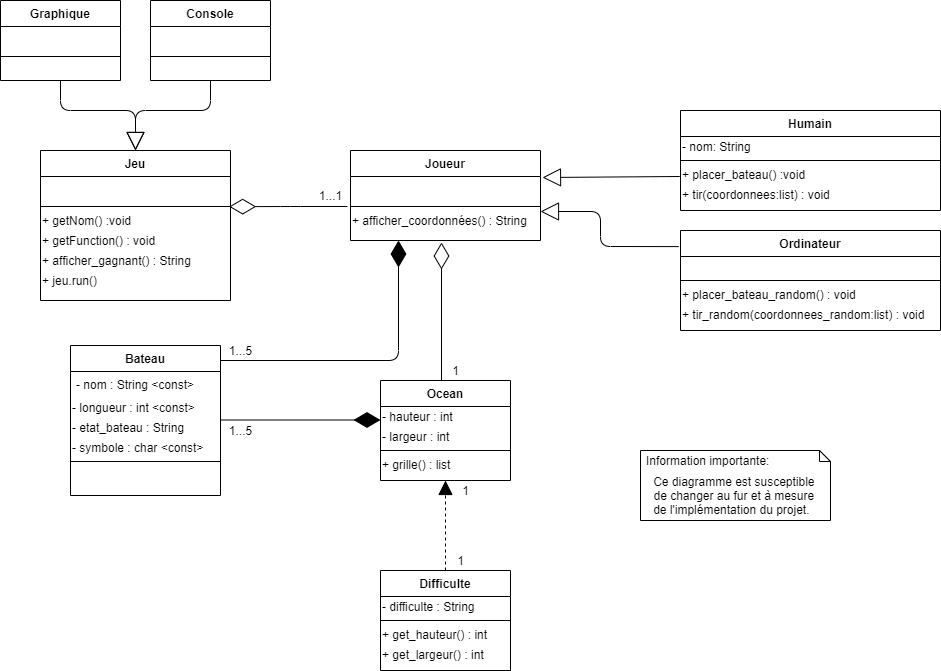

The diagram above was exported from draw.io. Its source (the exported page's mxGraphModel, read from the mxfile embedded in the PNG):
<mxGraphModel dx="211" dy="1717" grid="1" gridSize="10" guides="1" tooltips="1" connect="1" arrows="1" fold="1" page="1" pageScale="1" pageWidth="827" pageHeight="1169" math="0" shadow="0">
  <root>
    <mxCell id="0" />
    <mxCell id="1" parent="0" />
    <mxCell id="l9flaLfQfQlyqBT4CEN4-1" value="Ocean" style="swimlane;fontStyle=1;align=center;verticalAlign=top;childLayout=stackLayout;horizontal=1;startSize=26;horizontalStack=0;resizeParent=1;resizeLast=0;collapsible=1;marginBottom=0;rounded=0;shadow=0;strokeWidth=1;" parent="1" vertex="1">
      <mxGeometry x="1260" y="270" width="130" height="100" as="geometry">
        <mxRectangle x="340" y="380" width="170" height="26" as="alternateBounds" />
      </mxGeometry>
    </mxCell>
    <mxCell id="l9flaLfQfQlyqBT4CEN4-2" value="- hauteur : int" style="text;html=1;align=left;verticalAlign=middle;resizable=0;points=[];autosize=1;" parent="l9flaLfQfQlyqBT4CEN4-1" vertex="1">
      <mxGeometry y="26" width="130" height="20" as="geometry" />
    </mxCell>
    <mxCell id="l9flaLfQfQlyqBT4CEN4-3" value="- largeur : int&amp;nbsp;" style="text;html=1;align=left;verticalAlign=middle;resizable=0;points=[];autosize=1;" parent="l9flaLfQfQlyqBT4CEN4-1" vertex="1">
      <mxGeometry y="46" width="130" height="20" as="geometry" />
    </mxCell>
    <mxCell id="l9flaLfQfQlyqBT4CEN4-4" value="" style="line;html=1;strokeWidth=1;align=left;verticalAlign=middle;spacingTop=-1;spacingLeft=3;spacingRight=3;rotatable=0;labelPosition=right;points=[];portConstraint=eastwest;" parent="l9flaLfQfQlyqBT4CEN4-1" vertex="1">
      <mxGeometry y="66" width="130" height="8" as="geometry" />
    </mxCell>
    <mxCell id="l9flaLfQfQlyqBT4CEN4-5" value="+ grille() : list" style="text;html=1;align=left;verticalAlign=middle;resizable=0;points=[];autosize=1;" parent="l9flaLfQfQlyqBT4CEN4-1" vertex="1">
      <mxGeometry y="74" width="130" height="20" as="geometry" />
    </mxCell>
    <mxCell id="l9flaLfQfQlyqBT4CEN4-6" value="Joueur" style="swimlane;fontStyle=1;align=center;verticalAlign=top;childLayout=stackLayout;horizontal=1;startSize=26;horizontalStack=0;resizeParent=1;resizeLast=0;collapsible=1;marginBottom=0;rounded=0;shadow=0;strokeWidth=1;" parent="1" vertex="1">
      <mxGeometry x="1230" y="40" width="190" height="90" as="geometry">
        <mxRectangle x="550" y="140" width="160" height="26" as="alternateBounds" />
      </mxGeometry>
    </mxCell>
    <mxCell id="l9flaLfQfQlyqBT4CEN4-7" value="  " style="text;align=left;verticalAlign=top;spacingLeft=4;spacingRight=4;overflow=hidden;rotatable=0;points=[[0,0.5],[1,0.5]];portConstraint=eastwest;" parent="l9flaLfQfQlyqBT4CEN4-6" vertex="1">
      <mxGeometry y="26" width="190" height="26" as="geometry" />
    </mxCell>
    <mxCell id="l9flaLfQfQlyqBT4CEN4-14" value="" style="line;html=1;strokeWidth=1;align=left;verticalAlign=middle;spacingTop=-1;spacingLeft=3;spacingRight=3;rotatable=0;labelPosition=right;points=[];portConstraint=eastwest;" parent="l9flaLfQfQlyqBT4CEN4-6" vertex="1">
      <mxGeometry y="52" width="190" height="8" as="geometry" />
    </mxCell>
    <mxCell id="l9flaLfQfQlyqBT4CEN4-17" value="+ afficher_coordonnées() : String" style="text;html=1;align=left;verticalAlign=middle;resizable=0;points=[];autosize=1;" parent="l9flaLfQfQlyqBT4CEN4-6" vertex="1">
      <mxGeometry y="60" width="190" height="20" as="geometry" />
    </mxCell>
    <mxCell id="l9flaLfQfQlyqBT4CEN4-18" value="Bateau" style="swimlane;fontStyle=1;align=center;verticalAlign=top;childLayout=stackLayout;horizontal=1;startSize=26;horizontalStack=0;resizeParent=1;resizeLast=0;collapsible=1;marginBottom=0;rounded=0;shadow=0;strokeWidth=1;" parent="1" vertex="1">
      <mxGeometry x="950" y="235" width="150" height="150" as="geometry">
        <mxRectangle x="130" y="380" width="160" height="26" as="alternateBounds" />
      </mxGeometry>
    </mxCell>
    <mxCell id="l9flaLfQfQlyqBT4CEN4-19" value="- nom : String &lt;const&gt;" style="text;align=left;verticalAlign=top;spacingLeft=4;spacingRight=4;overflow=hidden;rotatable=0;points=[[0,0.5],[1,0.5]];portConstraint=eastwest;" parent="l9flaLfQfQlyqBT4CEN4-18" vertex="1">
      <mxGeometry y="26" width="150" height="26" as="geometry" />
    </mxCell>
    <mxCell id="l9flaLfQfQlyqBT4CEN4-20" value="- longueur : int &amp;lt;const&amp;gt;" style="text;html=1;align=left;verticalAlign=middle;resizable=0;points=[];autosize=1;" parent="l9flaLfQfQlyqBT4CEN4-18" vertex="1">
      <mxGeometry y="52" width="150" height="20" as="geometry" />
    </mxCell>
    <mxCell id="l9flaLfQfQlyqBT4CEN4-21" value="- etat_bateau : String" style="text;html=1;align=left;verticalAlign=middle;resizable=0;points=[];autosize=1;" parent="l9flaLfQfQlyqBT4CEN4-18" vertex="1">
      <mxGeometry y="72" width="150" height="20" as="geometry" />
    </mxCell>
    <mxCell id="l9flaLfQfQlyqBT4CEN4-22" value="- symbole : char &amp;lt;const&amp;gt;" style="text;html=1;align=left;verticalAlign=middle;resizable=0;points=[];autosize=1;" parent="l9flaLfQfQlyqBT4CEN4-18" vertex="1">
      <mxGeometry y="92" width="150" height="20" as="geometry" />
    </mxCell>
    <mxCell id="l9flaLfQfQlyqBT4CEN4-23" value="" style="line;html=1;strokeWidth=1;align=left;verticalAlign=middle;spacingTop=-1;spacingLeft=3;spacingRight=3;rotatable=0;labelPosition=right;points=[];portConstraint=eastwest;" parent="l9flaLfQfQlyqBT4CEN4-18" vertex="1">
      <mxGeometry y="112" width="150" height="8" as="geometry" />
    </mxCell>
    <mxCell id="l9flaLfQfQlyqBT4CEN4-24" value="Jeu" style="swimlane;fontStyle=1;align=center;verticalAlign=top;childLayout=stackLayout;horizontal=1;startSize=26;horizontalStack=0;resizeParent=1;resizeLast=0;collapsible=1;marginBottom=0;rounded=0;shadow=0;strokeWidth=1;" parent="1" vertex="1">
      <mxGeometry x="920" y="40" width="190" height="150" as="geometry">
        <mxRectangle x="550" y="140" width="160" height="26" as="alternateBounds" />
      </mxGeometry>
    </mxCell>
    <mxCell id="l9flaLfQfQlyqBT4CEN4-26" value="  " style="text;align=left;verticalAlign=top;spacingLeft=4;spacingRight=4;overflow=hidden;rotatable=0;points=[[0,0.5],[1,0.5]];portConstraint=eastwest;rounded=0;shadow=0;html=0;" parent="l9flaLfQfQlyqBT4CEN4-24" vertex="1">
      <mxGeometry y="26" width="190" height="26" as="geometry" />
    </mxCell>
    <mxCell id="l9flaLfQfQlyqBT4CEN4-27" value="" style="line;html=1;strokeWidth=1;align=left;verticalAlign=middle;spacingTop=-1;spacingLeft=3;spacingRight=3;rotatable=0;labelPosition=right;points=[];portConstraint=eastwest;" parent="l9flaLfQfQlyqBT4CEN4-24" vertex="1">
      <mxGeometry y="52" width="190" height="8" as="geometry" />
    </mxCell>
    <mxCell id="l9flaLfQfQlyqBT4CEN4-28" value="+ getNom() :void" style="text;html=1;align=left;verticalAlign=middle;resizable=0;points=[];autosize=1;" parent="l9flaLfQfQlyqBT4CEN4-24" vertex="1">
      <mxGeometry y="60" width="190" height="20" as="geometry" />
    </mxCell>
    <mxCell id="l9flaLfQfQlyqBT4CEN4-31" value="&lt;span&gt;+ getFunction() : void&lt;/span&gt;" style="text;html=1;align=left;verticalAlign=middle;resizable=0;points=[];autosize=1;" parent="l9flaLfQfQlyqBT4CEN4-24" vertex="1">
      <mxGeometry y="80" width="190" height="20" as="geometry" />
    </mxCell>
    <mxCell id="l9flaLfQfQlyqBT4CEN4-30" value="+ afficher_gagnant() : String" style="text;html=1;align=left;verticalAlign=middle;resizable=0;points=[];autosize=1;" parent="l9flaLfQfQlyqBT4CEN4-24" vertex="1">
      <mxGeometry y="100" width="190" height="20" as="geometry" />
    </mxCell>
    <mxCell id="9KU3pGpGre3YojgQw5Ma-1" value="+ jeu.run()" style="text;html=1;align=left;verticalAlign=middle;resizable=0;points=[];autosize=1;" vertex="1" parent="l9flaLfQfQlyqBT4CEN4-24">
      <mxGeometry y="120" width="190" height="20" as="geometry" />
    </mxCell>
    <mxCell id="l9flaLfQfQlyqBT4CEN4-33" value="" style="endArrow=diamondThin;endSize=24;html=1;endFill=0;entryX=0.993;entryY=0.521;entryDx=0;entryDy=0;entryPerimeter=0;" parent="1" target="l9flaLfQfQlyqBT4CEN4-27" edge="1">
      <mxGeometry x="0.1296" width="160" relative="1" as="geometry">
        <mxPoint x="1227" y="96" as="sourcePoint" />
        <mxPoint x="1340" y="160" as="targetPoint" />
        <Array as="points">
          <mxPoint x="1170" y="96" />
        </Array>
        <mxPoint as="offset" />
      </mxGeometry>
    </mxCell>
    <mxCell id="l9flaLfQfQlyqBT4CEN4-37" value="1" style="text;html=1;align=center;verticalAlign=middle;resizable=0;points=[];autosize=1;" parent="1" vertex="1">
      <mxGeometry x="1325" y="250" width="20" height="20" as="geometry" />
    </mxCell>
    <mxCell id="l9flaLfQfQlyqBT4CEN4-38" value="" style="endArrow=diamondThin;endFill=1;endSize=24;html=1;" parent="1" edge="1">
      <mxGeometry width="160" relative="1" as="geometry">
        <mxPoint x="1100" y="309.5" as="sourcePoint" />
        <mxPoint x="1260" y="309.5" as="targetPoint" />
      </mxGeometry>
    </mxCell>
    <mxCell id="l9flaLfQfQlyqBT4CEN4-41" value="" style="endArrow=diamondThin;endFill=1;endSize=24;html=1;" parent="1" edge="1">
      <mxGeometry width="160" relative="1" as="geometry">
        <mxPoint x="1100" y="250" as="sourcePoint" />
        <mxPoint x="1278" y="130" as="targetPoint" />
        <Array as="points">
          <mxPoint x="1278" y="250" />
        </Array>
      </mxGeometry>
    </mxCell>
    <mxCell id="l9flaLfQfQlyqBT4CEN4-43" value="Difficulte" style="swimlane;fontStyle=1;align=center;verticalAlign=top;childLayout=stackLayout;horizontal=1;startSize=26;horizontalStack=0;resizeParent=1;resizeLast=0;collapsible=1;marginBottom=0;rounded=0;shadow=0;strokeWidth=1;" parent="1" vertex="1">
      <mxGeometry x="1260" y="460" width="130" height="100" as="geometry">
        <mxRectangle x="340" y="380" width="170" height="26" as="alternateBounds" />
      </mxGeometry>
    </mxCell>
    <mxCell id="l9flaLfQfQlyqBT4CEN4-44" value="- difficulte : String" style="text;html=1;align=left;verticalAlign=middle;resizable=0;points=[];autosize=1;" parent="l9flaLfQfQlyqBT4CEN4-43" vertex="1">
      <mxGeometry y="26" width="130" height="20" as="geometry" />
    </mxCell>
    <mxCell id="l9flaLfQfQlyqBT4CEN4-46" value="" style="line;html=1;strokeWidth=1;align=left;verticalAlign=middle;spacingTop=-1;spacingLeft=3;spacingRight=3;rotatable=0;labelPosition=right;points=[];portConstraint=eastwest;" parent="l9flaLfQfQlyqBT4CEN4-43" vertex="1">
      <mxGeometry y="46" width="130" height="8" as="geometry" />
    </mxCell>
    <mxCell id="l9flaLfQfQlyqBT4CEN4-47" value="+ get_hauteur() : int" style="text;html=1;align=left;verticalAlign=middle;resizable=0;points=[];autosize=1;" parent="l9flaLfQfQlyqBT4CEN4-43" vertex="1">
      <mxGeometry y="54" width="130" height="20" as="geometry" />
    </mxCell>
    <mxCell id="l9flaLfQfQlyqBT4CEN4-48" value="+ get_largeur() : int" style="text;html=1;align=left;verticalAlign=middle;resizable=0;points=[];autosize=1;" parent="l9flaLfQfQlyqBT4CEN4-43" vertex="1">
      <mxGeometry y="74" width="130" height="20" as="geometry" />
    </mxCell>
    <mxCell id="l9flaLfQfQlyqBT4CEN4-49" value="" style="endArrow=block;endSize=12;dashed=1;html=1;endFill=1;exitX=0.5;exitY=0;exitDx=0;exitDy=0;entryX=0.5;entryY=1;entryDx=0;entryDy=0;" parent="1" source="l9flaLfQfQlyqBT4CEN4-43" target="l9flaLfQfQlyqBT4CEN4-1" edge="1">
      <mxGeometry x="0.1296" width="160" relative="1" as="geometry">
        <mxPoint x="1297.9099999999999" y="452.15999999999997" as="sourcePoint" />
        <mxPoint x="1180" y="450.168" as="targetPoint" />
        <Array as="points">
          <mxPoint x="1325" y="410" />
        </Array>
        <mxPoint as="offset" />
      </mxGeometry>
    </mxCell>
    <mxCell id="l9flaLfQfQlyqBT4CEN4-51" value="Ordinateur" style="swimlane;fontStyle=1;align=center;verticalAlign=top;childLayout=stackLayout;horizontal=1;startSize=26;horizontalStack=0;resizeParent=1;resizeLast=0;collapsible=1;marginBottom=0;rounded=0;shadow=0;strokeWidth=1;" parent="1" vertex="1">
      <mxGeometry x="1560" y="120" width="260" height="100" as="geometry">
        <mxRectangle x="340" y="380" width="170" height="26" as="alternateBounds" />
      </mxGeometry>
    </mxCell>
    <mxCell id="l9flaLfQfQlyqBT4CEN4-53" value="&amp;nbsp;" style="text;html=1;align=left;verticalAlign=middle;resizable=0;points=[];autosize=1;" parent="l9flaLfQfQlyqBT4CEN4-51" vertex="1">
      <mxGeometry y="26" width="260" height="20" as="geometry" />
    </mxCell>
    <mxCell id="l9flaLfQfQlyqBT4CEN4-54" value="" style="line;html=1;strokeWidth=1;align=left;verticalAlign=middle;spacingTop=-1;spacingLeft=3;spacingRight=3;rotatable=0;labelPosition=right;points=[];portConstraint=eastwest;" parent="l9flaLfQfQlyqBT4CEN4-51" vertex="1">
      <mxGeometry y="46" width="260" height="8" as="geometry" />
    </mxCell>
    <mxCell id="l9flaLfQfQlyqBT4CEN4-55" value="+ placer_bateau_random() : void" style="text;html=1;align=left;verticalAlign=middle;resizable=0;points=[];autosize=1;" parent="l9flaLfQfQlyqBT4CEN4-51" vertex="1">
      <mxGeometry y="54" width="260" height="20" as="geometry" />
    </mxCell>
    <mxCell id="l9flaLfQfQlyqBT4CEN4-56" value="+ tir_random(coordonnees_random:list) : void" style="text;html=1;align=left;verticalAlign=middle;resizable=0;points=[];autosize=1;" parent="l9flaLfQfQlyqBT4CEN4-51" vertex="1">
      <mxGeometry y="74" width="260" height="20" as="geometry" />
    </mxCell>
    <mxCell id="l9flaLfQfQlyqBT4CEN4-57" value="Humain" style="swimlane;fontStyle=1;align=center;verticalAlign=top;childLayout=stackLayout;horizontal=1;startSize=26;horizontalStack=0;resizeParent=1;resizeLast=0;collapsible=1;marginBottom=0;rounded=0;shadow=0;strokeWidth=1;" parent="1" vertex="1">
      <mxGeometry x="1560" width="260" height="100" as="geometry">
        <mxRectangle x="340" y="380" width="170" height="26" as="alternateBounds" />
      </mxGeometry>
    </mxCell>
    <mxCell id="l9flaLfQfQlyqBT4CEN4-58" value="- nom: String" style="text;html=1;align=left;verticalAlign=middle;resizable=0;points=[];autosize=1;" parent="l9flaLfQfQlyqBT4CEN4-57" vertex="1">
      <mxGeometry y="26" width="260" height="20" as="geometry" />
    </mxCell>
    <mxCell id="l9flaLfQfQlyqBT4CEN4-59" value="" style="line;html=1;strokeWidth=1;align=left;verticalAlign=middle;spacingTop=-1;spacingLeft=3;spacingRight=3;rotatable=0;labelPosition=right;points=[];portConstraint=eastwest;" parent="l9flaLfQfQlyqBT4CEN4-57" vertex="1">
      <mxGeometry y="46" width="260" height="8" as="geometry" />
    </mxCell>
    <mxCell id="l9flaLfQfQlyqBT4CEN4-60" value="+ placer_bateau() :void" style="text;html=1;align=left;verticalAlign=middle;resizable=0;points=[];autosize=1;" parent="l9flaLfQfQlyqBT4CEN4-57" vertex="1">
      <mxGeometry y="54" width="260" height="20" as="geometry" />
    </mxCell>
    <mxCell id="l9flaLfQfQlyqBT4CEN4-61" value="+ tir(coordonnees:list) : void" style="text;html=1;align=left;verticalAlign=middle;resizable=0;points=[];autosize=1;" parent="l9flaLfQfQlyqBT4CEN4-57" vertex="1">
      <mxGeometry y="74" width="260" height="20" as="geometry" />
    </mxCell>
    <mxCell id="l9flaLfQfQlyqBT4CEN4-62" value="" style="endArrow=block;endSize=16;endFill=0;html=1;exitX=-0.003;exitY=0.6;exitDx=0;exitDy=0;exitPerimeter=0;" parent="1" source="l9flaLfQfQlyqBT4CEN4-60" edge="1">
      <mxGeometry width="160" relative="1" as="geometry">
        <mxPoint x="1440" y="320" as="sourcePoint" />
        <mxPoint x="1422" y="67" as="targetPoint" />
      </mxGeometry>
    </mxCell>
    <mxCell id="l9flaLfQfQlyqBT4CEN4-63" value="" style="endArrow=block;endSize=16;endFill=0;html=1;exitX=-0.007;exitY=0.161;exitDx=0;exitDy=0;exitPerimeter=0;" parent="1" source="l9flaLfQfQlyqBT4CEN4-51" edge="1">
      <mxGeometry width="160" relative="1" as="geometry">
        <mxPoint x="1560" y="160.00000000000006" as="sourcePoint" />
        <mxPoint x="1420" y="101" as="targetPoint" />
        <Array as="points">
          <mxPoint x="1480" y="136" />
          <mxPoint x="1480" y="101" />
        </Array>
      </mxGeometry>
    </mxCell>
    <mxCell id="l9flaLfQfQlyqBT4CEN4-64" value="1...5" style="text;html=1;align=center;verticalAlign=middle;resizable=0;points=[];autosize=1;" parent="1" vertex="1">
      <mxGeometry x="1100" y="310" width="40" height="20" as="geometry" />
    </mxCell>
    <mxCell id="l9flaLfQfQlyqBT4CEN4-65" value="1" style="text;html=1;align=center;verticalAlign=middle;resizable=0;points=[];autosize=1;" parent="1" vertex="1">
      <mxGeometry x="1335" y="370" width="20" height="20" as="geometry" />
    </mxCell>
    <mxCell id="l9flaLfQfQlyqBT4CEN4-66" value="1" style="text;html=1;align=center;verticalAlign=middle;resizable=0;points=[];autosize=1;" parent="1" vertex="1">
      <mxGeometry x="1330" y="440" width="20" height="20" as="geometry" />
    </mxCell>
    <mxCell id="l9flaLfQfQlyqBT4CEN4-68" value="1...5" style="text;html=1;align=center;verticalAlign=middle;resizable=0;points=[];autosize=1;" parent="1" vertex="1">
      <mxGeometry x="1100" y="230" width="40" height="20" as="geometry" />
    </mxCell>
    <mxCell id="l9flaLfQfQlyqBT4CEN4-70" value="1...1" style="text;html=1;align=center;verticalAlign=middle;resizable=0;points=[];autosize=1;" parent="1" vertex="1">
      <mxGeometry x="1190" y="75" width="40" height="20" as="geometry" />
    </mxCell>
    <mxCell id="l9flaLfQfQlyqBT4CEN4-72" value="" style="shape=note2;size=11;childLayout=stackLayout;horizontalStack=0;resizeParent=1;resizeParentMax=0;resizeLast=0;collapsible=0;marginBottom=0;html=1;container=1;" parent="1" vertex="1">
      <mxGeometry x="1520" y="340" width="190" height="70" as="geometry" />
    </mxCell>
    <mxCell id="l9flaLfQfQlyqBT4CEN4-73" value="Information importante:" style="text;html=1;strokeColor=none;fillColor=none;align=left;verticalAlign=middle;spacingLeft=4;spacingRight=4;overflow=hidden;rotatable=0;points=[[0,0.5],[1,0.5]];portConstraint=eastwest;" parent="l9flaLfQfQlyqBT4CEN4-72" vertex="1">
      <mxGeometry width="190" height="20" as="geometry" />
    </mxCell>
    <mxCell id="l9flaLfQfQlyqBT4CEN4-74" value="&lt;span style=&quot;text-align: left&quot;&gt;Ce diagramme est susceptible &lt;br&gt;de changer au fur et à mesure &lt;br&gt;&lt;div style=&quot;text-align: justify&quot;&gt;&lt;span&gt;de l'implémentation du projet.&lt;/span&gt;&lt;/div&gt;&lt;/span&gt;" style="text;html=1;align=center;verticalAlign=middle;resizable=0;points=[];autosize=1;" parent="l9flaLfQfQlyqBT4CEN4-72" vertex="1">
      <mxGeometry y="20" width="190" height="50" as="geometry" />
    </mxCell>
    <mxCell id="9KU3pGpGre3YojgQw5Ma-2" value="Graphique" style="swimlane;fontStyle=1;align=center;verticalAlign=top;childLayout=stackLayout;horizontal=1;startSize=26;horizontalStack=0;resizeParent=1;resizeLast=0;collapsible=1;marginBottom=0;rounded=0;shadow=0;strokeWidth=1;" vertex="1" parent="1">
      <mxGeometry x="880" y="-110" width="120" height="80" as="geometry">
        <mxRectangle x="550" y="140" width="160" height="26" as="alternateBounds" />
      </mxGeometry>
    </mxCell>
    <mxCell id="9KU3pGpGre3YojgQw5Ma-3" value="  " style="text;align=left;verticalAlign=top;spacingLeft=4;spacingRight=4;overflow=hidden;rotatable=0;points=[[0,0.5],[1,0.5]];portConstraint=eastwest;rounded=0;shadow=0;html=0;" vertex="1" parent="9KU3pGpGre3YojgQw5Ma-2">
      <mxGeometry y="26" width="120" height="26" as="geometry" />
    </mxCell>
    <mxCell id="9KU3pGpGre3YojgQw5Ma-4" value="" style="line;html=1;strokeWidth=1;align=left;verticalAlign=middle;spacingTop=-1;spacingLeft=3;spacingRight=3;rotatable=0;labelPosition=right;points=[];portConstraint=eastwest;" vertex="1" parent="9KU3pGpGre3YojgQw5Ma-2">
      <mxGeometry y="52" width="120" height="8" as="geometry" />
    </mxCell>
    <mxCell id="9KU3pGpGre3YojgQw5Ma-9" value="Console" style="swimlane;fontStyle=1;align=center;verticalAlign=top;childLayout=stackLayout;horizontal=1;startSize=26;horizontalStack=0;resizeParent=1;resizeLast=0;collapsible=1;marginBottom=0;rounded=0;shadow=0;strokeWidth=1;" vertex="1" parent="1">
      <mxGeometry x="1030" y="-110" width="120" height="80" as="geometry">
        <mxRectangle x="550" y="140" width="160" height="26" as="alternateBounds" />
      </mxGeometry>
    </mxCell>
    <mxCell id="9KU3pGpGre3YojgQw5Ma-10" value="  " style="text;align=left;verticalAlign=top;spacingLeft=4;spacingRight=4;overflow=hidden;rotatable=0;points=[[0,0.5],[1,0.5]];portConstraint=eastwest;rounded=0;shadow=0;html=0;" vertex="1" parent="9KU3pGpGre3YojgQw5Ma-9">
      <mxGeometry y="26" width="120" height="26" as="geometry" />
    </mxCell>
    <mxCell id="9KU3pGpGre3YojgQw5Ma-11" value="" style="line;html=1;strokeWidth=1;align=left;verticalAlign=middle;spacingTop=-1;spacingLeft=3;spacingRight=3;rotatable=0;labelPosition=right;points=[];portConstraint=eastwest;" vertex="1" parent="9KU3pGpGre3YojgQw5Ma-9">
      <mxGeometry y="52" width="120" height="8" as="geometry" />
    </mxCell>
    <mxCell id="9KU3pGpGre3YojgQw5Ma-18" value="" style="endArrow=block;endSize=16;endFill=0;html=1;entryX=0.5;entryY=0;entryDx=0;entryDy=0;exitX=0.5;exitY=1;exitDx=0;exitDy=0;" edge="1" parent="1" source="9KU3pGpGre3YojgQw5Ma-9" target="l9flaLfQfQlyqBT4CEN4-24">
      <mxGeometry width="160" relative="1" as="geometry">
        <mxPoint x="1280" y="-120" as="sourcePoint" />
        <mxPoint x="1070" y="1" as="targetPoint" />
        <Array as="points">
          <mxPoint x="1090" />
          <mxPoint x="1015" />
        </Array>
      </mxGeometry>
    </mxCell>
    <mxCell id="9KU3pGpGre3YojgQw5Ma-19" value="" style="endArrow=block;endSize=16;endFill=0;html=1;exitX=0.5;exitY=1;exitDx=0;exitDy=0;entryX=0.5;entryY=0;entryDx=0;entryDy=0;" edge="1" parent="1" source="9KU3pGpGre3YojgQw5Ma-2" target="l9flaLfQfQlyqBT4CEN4-24">
      <mxGeometry width="160" relative="1" as="geometry">
        <mxPoint x="1150" y="20" as="sourcePoint" />
        <mxPoint x="1012.78" y="21" as="targetPoint" />
        <Array as="points">
          <mxPoint x="940" />
          <mxPoint x="1015" />
        </Array>
      </mxGeometry>
    </mxCell>
    <mxCell id="9KU3pGpGre3YojgQw5Ma-20" value="" style="endArrow=diamondThin;endSize=24;html=1;endFill=0;rounded=0;" edge="1" parent="1">
      <mxGeometry x="0.1296" width="160" relative="1" as="geometry">
        <mxPoint x="1321" y="270" as="sourcePoint" />
        <mxPoint x="1321" y="132" as="targetPoint" />
        <Array as="points" />
        <mxPoint as="offset" />
      </mxGeometry>
    </mxCell>
  </root>
</mxGraphModel>